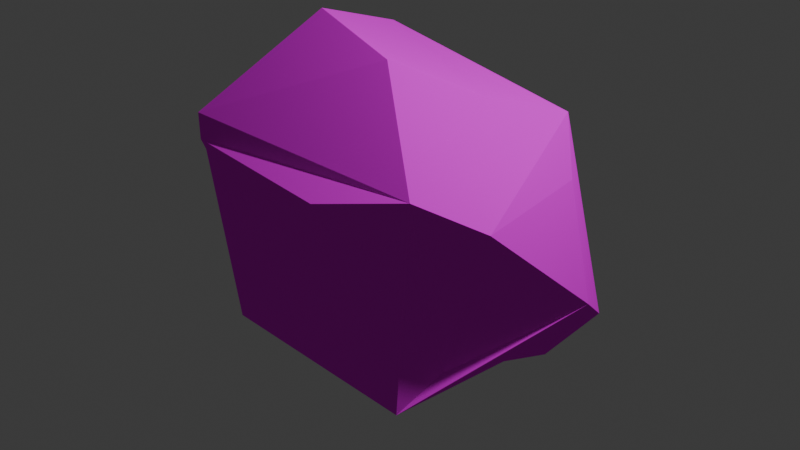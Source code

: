 # Source: big_rock_one.blend  (saved by Blender 4.5.90; exported with 4.5.12 LTS)
import bpy
from mathutils import Matrix  # noqa: F401  (used for matrix-valued properties, if any)

bpy.ops.wm.read_factory_settings(use_empty=True)
scene = bpy.context.scene
scene.name = 'Scene'

# ---- collections
col_collection = bpy.data.collections.new('Collection'); scene.collection.children.link(col_collection)

# ---- images (referenced by path relative to the original .blend; pixels are not part of the script)
import os
ASSET_DIR = os.environ.get("B2B_ASSET_DIR", "")  # directory of the original .blend (textures are referenced by path, not embedded)
HERE = os.path.dirname(os.path.abspath(__file__))  # packed textures are extracted next to this script under _unpacked/

def load_image(name, relpath, width, height, colorspace="sRGB"):
    """Load a texture the original file referenced (path relative to the .blend, or extracted next to this script)."""
    p = next((c for c in (os.path.join(HERE, relpath), os.path.join(ASSET_DIR, relpath)) if relpath and os.path.exists(c)), "")
    if p:
        img = bpy.data.images.load(p, check_existing=True)
        img.name = name
    else:  # same state as the original file: an image datablock whose file is absent (Cycles renders it pink)
        img = bpy.data.images.new(name, width, height)
        img.source = "FILE"
        img.filepath = "//" + (relpath or name)
    img.colorspace_settings.name = colorspace
    return img
img_rock_boulder_dry_diff_32_png = load_image('rock_boulder_dry_diff_32.png', 'rock_boulder_dry_diff_32.png', 1024, 1024, 'sRGB')

# ---- materials (node trees are filled in below, after node groups)
mat_material = bpy.data.materials.new('Material')
mat_material.alpha_threshold = 0.0
mat_material.roughness = 0.5
mat_material.line_color = (0.0, 0.0, 0.0, 1.0)

# ---- material node trees
mat_material.use_nodes = True; mat_material.node_tree.nodes.clear()
_N = mat_material.node_tree.nodes; _L = mat_material.node_tree.links
n0 = _N.new('ShaderNodeOutputMaterial'); n0.name = 'Material Output'; n0.location = (200, 100)
n1 = _N.new('ShaderNodeBsdfDiffuse'); n1.name = 'Diffuse BSDF'; n1.location = (-200, 100)
n1.inputs[1].default_value = 0.5
n2 = _N.new('ShaderNodeTexImage'); n2.name = 'Image Texture'; n2.location = (-490, 80)
n2.image = img_rock_boulder_dry_diff_32_png
n2.interpolation = 'Closest'
_L.new(n1.outputs[0], n0.inputs[0])
_L.new(n2.outputs[0], n1.inputs[0])
n0.is_active_output = True

# ---- world
world_world = bpy.data.worlds.new('World'); scene.world = world_world
world_world.use_nodes = True; world_world.node_tree.nodes.clear()
_N = world_world.node_tree.nodes; _L = world_world.node_tree.links
n0 = _N.new('ShaderNodeOutputWorld'); n0.name = 'World Output'; n0.location = (200, 100)
n1 = _N.new('ShaderNodeBackground'); n1.name = 'Background'; n1.location = (-200, 100)
n1.inputs[0].default_value = (0.05088, 0.05088, 0.05088, 1.0)
_L.new(n1.outputs[0], n0.inputs[0])
n0.is_active_output = True
world_world.color = (0.05088, 0.05088, 0.05088)
world_world.sun_shadow_jitter_overblur = 0.0

# ---- cameras
cam_camera = bpy.data.cameras.new('Camera')
cam_camera.clip_end = 100.0
cam_camera.ortho_scale = 7.314

# ---- lights
light_light = bpy.data.lights.new('Light', 'POINT')
light_light.energy = 1000.0
light_light.shadow_soft_size = 0.1

# ---- meshes
me_cube = bpy.data.meshes.new('Cube')
me_cube.from_pydata([(0.6406, 0.2151, 1.116), (0.361, -0.4502, 1.475), (-0.6475, 0.5491, 1.343), (-0.504, -0.2975, 1.629), (-1.203, 0.4283, -0.4985), (-1.0, -0.7178, -0.6862), (-1.0, 0.5726, 0.6489), (-1.29, -0.4824, 0.6489), (0.512, -1.0, -0.5867), (0.5057, -1.268, 0.7138), (-0.326, -0.9963, -0.2322), (-0.9274, -1.148, 0.7134), (-1.027, -1.088, 0.8819), (1.437, 0.5754, -0.387), (1.131, 0.6707, 0.4953), (1.01, -0.5271, -0.705), (1.478, -0.5929, 0.6039), (1.17, -1.01, 0.8615), (-0.6023, 0.9975, -0.629), (-0.6128, 1.115, 0.7604), (-0.9465, 0.9956, 0.8696), (0.4468, 1.331, -0.4516), (0.5442, 1.188, 0.7022), (0.8539, 0.9253, 0.8815), (-0.6632, -0.6862, -0.9538), (-0.918, -0.9001, -0.9039), (0.5816, -0.5031, -0.9684), (0.9354, -0.9092, -0.9177), (-0.8342, 0.7676, -1.045), (-0.8968, 0.9397, -0.918), (0.8993, 0.7896, -1.18), (1.246, 0.9975, -0.7246)], [], [(0, 2, 3, 1), (5, 7, 6, 4), (8, 9, 11, 10), (13, 14, 16, 15), (17, 12, 11, 9), (1, 3, 12, 17), (20, 23, 22, 19), (18, 19, 22, 21), (6, 7, 12, 20), (2, 0, 23, 20), (3, 2, 20, 12), (23, 17, 16, 14), (0, 1, 17, 23), (27, 25, 24, 26), (30, 28, 29, 31), (28, 24, 25, 29), (31, 27, 26, 30), (8, 10, 25, 27), (28, 30, 26, 24), (10, 11, 12, 25), (7, 5, 25, 12), (29, 25, 5, 4), (13, 15, 27, 31), (15, 16, 17, 27), (9, 8, 27, 17), (31, 29, 18, 21), (19, 18, 29, 20), (4, 6, 20, 29), (21, 22, 23, 31), (14, 13, 31, 23)])
_uv = me_cube.uv_layers.new(name='UVMap')
_uv.uv.foreach_set('vector', [0.7227, 0.5727, 0.2642, 0.6916, 0.3153, 0.3903, 0.6232, 0.3359, 0.2407, 0.2327, 0.3245, 0.708, 0.7, 0.708, 0.6486, 0.2996, 0.6769, 0.2682, 0.6747, 0.731, 0.1646, 0.7309, 0.3786, 0.3943, 0.701, 0.3393, 0.7349, 0.6533, 0.2851, 0.6919, 0.3085, 0.2261, 0.911, 0.1367, 0.1292, 0.1088, 0.1646, 0.08751, 0.6747, 0.04492, 0.6232, 1.002, 0.3153, 1.057, 0.1292, 0.7909, 0.911, 0.7836, 0.1578, 0.8505, 0.7986, 0.8255, 0.6884, 0.919, 0.2765, 0.8929, 0.2803, 0.2531, 0.2765, 0.7476, 0.6884, 0.7269, 0.6537, 0.3163, 0.7, 0.708, 0.3245, 0.708, 0.1088, 0.7909, 0.8505, 0.7865, 0.2642, 0.6916, 0.7227, 0.5727, 0.7986, 0.8255, 0.1578, 0.8505, 0.3903, 1.057, 0.6916, 0.9549, 0.8505, 0.7865, 0.1088, 0.7909, 0.8255, 0.7907, 0.1367, 0.7836, 0.2851, 0.6919, 0.7349, 0.6533, 0.7227, 0.5727, 0.6232, 0.3359, 0.911, 0.1367, 0.7986, 0.8255, 0.8276, 0.1726, 0.1679, 0.1758, 0.2586, 0.2519, 0.7017, 0.3171, 0.8148, 0.05692, 0.1978, 0.105, 0.1755, 0.1502, 0.9382, 0.2191, 0.1978, 0.7694, 0.2586, 0.2519, 0.1679, 0.1758, 0.1755, 0.8306, 0.9382, 0.8512, 0.8276, 0.1726, 0.7017, 0.3171, 0.8148, 0.7772, 0.6769, 0.2682, 0.3786, 0.3943, 0.1679, 0.1553, 0.8276, 0.1503, 0.1978, 0.7694, 0.8148, 0.7772, 0.7017, 0.3171, 0.2586, 0.2519, 0.3786, 0.3943, 0.1646, 0.7309, 0.1292, 0.7909, 0.1679, 0.1553, 0.3245, 0.708, 0.2407, 0.2327, 0.1758, 0.1553, 0.1088, 0.7909, 0.8306, 0.1502, 0.1758, 0.1553, 0.2407, 0.2327, 0.6486, 0.2996, 0.701, 0.3393, 0.3085, 0.2261, 0.1726, 0.1503, 0.8512, 0.2191, 0.3085, 0.2261, 0.2851, 0.6919, 0.1367, 0.7836, 0.1726, 0.1503, 0.6747, 0.731, 0.6769, 0.2682, 0.8276, 0.1503, 0.911, 0.7836, 0.9382, 0.2191, 0.1755, 0.1502, 0.2803, 0.2531, 0.6537, 0.3163, 0.2765, 0.7476, 0.2803, 0.2531, 0.1755, 0.1502, 0.1578, 0.7865, 0.6486, 0.2996, 0.7, 0.708, 0.8505, 0.7865, 0.8306, 0.1502, 0.6537, 0.3163, 0.6884, 0.7269, 0.7986, 0.7907, 0.9382, 0.2191, 0.7349, 0.6533, 0.701, 0.3393, 0.8512, 0.2191, 0.8255, 0.7907])
me_cube.materials.append(mat_material)
me_cube.use_mirror_vertex_groups = False
me_cube.update()

# ---- objects
ob_cube = bpy.data.objects.new('Cube', me_cube)
ob_light = bpy.data.objects.new('Light', light_light)
ob_camera = bpy.data.objects.new('Camera', cam_camera)

# ---- transforms, parenting, visibility, modifiers, constraints
ob_cube.location = (0.0, 0.0, 0.0)
ob_cube.scale = (1.3, 1.3, 1.3)
ob_cube.lock_rotations_4d = False
ob_cube.empty_display_type = 'ARROWS'
ob_cube.lineart.crease_threshold = 0.0
ob_light.location = (4.076, 1.005, 5.904)
ob_light.rotation_euler = (0.6503, 0.05522, 1.866)
ob_light.lock_rotations_4d = False
ob_light.empty_display_type = 'ARROWS'
ob_light.color = (0.0, 0.0, 0.0, 0.0)
ob_light.lineart.crease_threshold = 0.0
ob_camera.location = (7.359, -6.926, 4.958)
ob_camera.rotation_euler = (1.109, 0.0, 0.8149)
ob_camera.lock_rotations_4d = False
ob_camera.empty_display_type = 'ARROWS'
ob_camera.color = (0.0, 0.0, 0.0, 0.0)
ob_camera.display_type = 'WIRE'
ob_camera.lineart.crease_threshold = 0.0

# ---- collection membership
col_collection.objects.link(ob_cube)
col_collection.objects.link(ob_light)
col_collection.objects.link(ob_camera)

# ---- scene / render settings (as saved in the file)
scene.camera = ob_camera
scene.frame_start = 1; scene.frame_end = 250; scene.frame_set(1)
scene.render.engine = 'BLENDER_EEVEE_NEXT'
bpy.context.view_layer.update()
